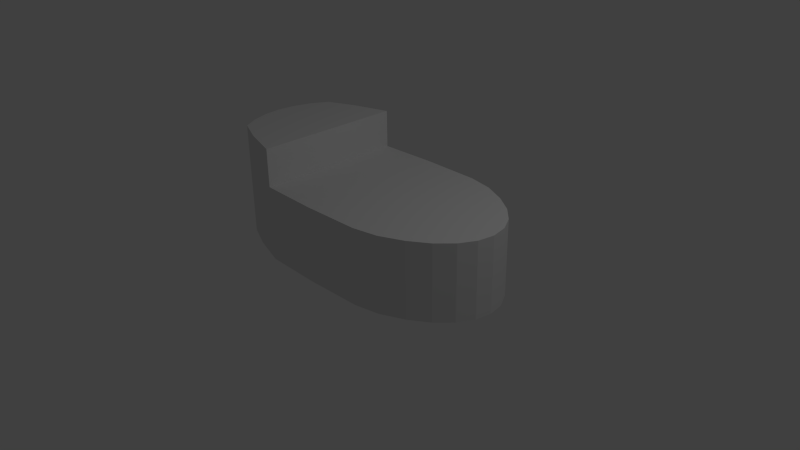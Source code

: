 # Source: robot_torso_2.blend  (saved by Blender 2.63.0; exported with 4.5.12 LTS)
import bpy
from mathutils import Matrix  # noqa: F401  (used for matrix-valued properties, if any)

bpy.ops.wm.read_factory_settings(use_empty=True)
scene = bpy.context.scene
scene.name = 'Scene'

# ---- collections
col_collection_1 = bpy.data.collections.new('Collection 1'); scene.collection.children.link(col_collection_1)

# ---- world
world_world = bpy.data.worlds.new('World'); scene.world = world_world
world_world.color = (0.05088, 0.05088, 0.05088)
world_world.use_sun_shadow = False
world_world.sun_shadow_jitter_overblur = 0.0
world_world.cycles.sampling_method = 'MANUAL'
world_world.cycles.sample_map_resolution = 256

# ---- cameras
cam_camera = bpy.data.cameras.new('Camera')
cam_camera.clip_end = 100.0
cam_camera.lens = 35.0
cam_camera.sensor_width = 32.0
cam_camera.sensor_height = 18.0
cam_camera.ortho_scale = 7.314
cam_camera.dof.focus_distance = 0.0
cam_camera.dof.aperture_fstop = 128.0

# ---- lights
light_lamp = bpy.data.lights.new('Lamp', 'POINT')
light_lamp.transmission_factor = 0.0
light_lamp.cutoff_distance = 30.0
light_lamp.energy = 100.0
light_lamp.shadow_buffer_clip_start = 1.001
light_lamp.shadow_soft_size = 1.0
light_lamp.shadow_maximum_resolution = 0.006
light_lamp.use_absolute_resolution = True
light_lamp.cycles.use_multiple_importance_sampling = False

# ---- meshes
me_cylinder = bpy.data.meshes.new('Cylinder')
me_cylinder.from_pydata([(-1.369e-07, 1.0, 0.0), (-1.369e-07, 1.0, 1.0), (0.7804, 0.9808, 0.0), (0.7804, 0.9808, 1.0), (1.111, 0.9146, 0.0), (1.111, 0.9146, 1.0), (1.414, 0.7778, 0.0), (1.414, 0.7778, 1.0), (1.663, 0.6111, 0.0), (1.663, 0.6111, 1.0), (1.848, 0.421, 0.0), (1.848, 0.421, 1.0), (1.962, 0.2146, 0.0), (1.962, 0.2146, 1.0), (2.0, 4.322e-08, 0.0), (2.0, 4.322e-08, 1.0), (1.962, -0.2146, 0.0), (1.962, -0.2146, 1.0), (1.848, -0.421, 0.0), (1.848, -0.421, 1.0), (1.663, -0.6111, 0.0), (1.663, -0.6111, 1.0), (1.414, -0.7778, 0.0), (1.414, -0.7778, 1.0), (1.111, -0.9146, 0.0), (1.111, -0.9146, 1.0), (0.7804, -0.9808, 0.0), (0.7804, -0.9808, 1.0), (-1.44e-06, -1.0, 0.0), (-1.44e-06, -1.0, 1.0), (-0.7804, -0.9808, 0.0), (-0.7804, -0.9808, 1.0), (-1.269, -0.8316, 0.0), (-1.269, -0.8316, 1.0), (-1.635, -0.6722, 0.0), (-1.635, -0.6722, 1.0), (-1.758, -0.463, 0.0), (-1.758, -0.463, 1.0), (-1.833, -0.2361, 0.0), (-1.833, -0.2361, 1.0), (-1.859, 1.038e-06, 0.0), (-1.859, 1.038e-06, 1.0), (-1.833, 0.2361, 0.0), (-1.833, 0.2361, 1.0), (-1.758, 0.463, 0.0), (-1.758, 0.463, 1.0), (-1.635, 0.6722, 0.0), (-1.635, 0.6722, 1.0), (-1.269, 0.8316, 0.0), (-1.269, 0.8316, 1.0), (-0.7804, 0.9808, 0.0), (-0.7804, 0.9808, 1.0), (-0.7804, -0.9808, 1.5), (-1.269, -0.8316, 1.5), (-1.635, -0.6722, 1.5), (-1.758, -0.463, 1.5), (-1.833, -0.2361, 1.5), (-1.859, 1.038e-06, 1.5), (-1.833, 0.2361, 1.5), (-1.758, 0.463, 1.5), (-1.635, 0.6722, 1.5), (-1.269, 0.8316, 1.5), (-0.7804, 0.9808, 1.5), (-0.7804, 0.9808, 1.0), (-1.269, 0.8316, 1.0), (-1.635, 0.6722, 1.0), (-1.758, 0.463, 1.0), (-1.833, 0.2361, 1.0), (-1.859, 1.038e-06, 1.0), (-1.833, -0.2361, 1.0), (-1.758, -0.463, 1.0), (-1.635, -0.6722, 1.0), (-1.269, -0.8316, 1.0), (-0.7804, -0.9808, 1.0)], [], [(0, 1, 3, 2), (2, 3, 5, 4), (6, 7, 9, 8), (8, 9, 11, 10), (10, 11, 13, 12), (12, 13, 15, 14), (14, 15, 17, 16), (16, 17, 19, 18), (18, 19, 21, 20), (20, 21, 23, 22), (22, 23, 25, 24), (26, 27, 29, 28), (28, 29, 31, 30), (48, 49, 51, 50), (31, 33, 32, 30), (32, 33, 35, 34), (34, 35, 37, 36), (36, 37, 39, 38), (38, 39, 41, 40), (40, 41, 43, 42), (42, 43, 45, 44), (44, 45, 47, 46), (46, 47, 49, 48), (50, 0, 2, 4, 6, 8, 10, 12, 14, 16, 18, 20, 22, 24, 26, 28, 30, 32, 34, 36, 38, 40, 42, 44, 46, 48), (50, 51, 1, 0), (4, 5, 7, 6), (24, 25, 27, 26), (5, 3, 1, 51, 31, 29, 27, 25, 23, 21, 19, 17, 15, 13, 11, 9, 7), (64, 65, 60, 61), (68, 69, 56, 57), (61, 62, 63, 64), (67, 68, 57, 58), (71, 72, 53, 54), (70, 71, 54, 55), (52, 53, 72, 73), (73, 63, 62, 52), (66, 67, 58, 59), (65, 66, 59, 60), (61, 60, 59, 58, 57, 56, 55, 54, 53, 52, 62), (35, 33, 72, 71), (39, 37, 70, 69), (43, 41, 68, 67), (47, 45, 66, 65), (73, 72, 33, 31), (37, 35, 71, 70), (41, 39, 69, 68), (45, 43, 67, 66), (49, 47, 65, 64), (64, 63, 51, 49), (69, 70, 55, 56), (31, 51, 63, 73)])
_uv = me_cylinder.uv_layers.new(name='UV coord')
_uv.uv.foreach_set('vector', [0.8299, 0.1788, 0.8299, 0.3577, 0.6902, 0.3577, 0.6902, 0.1788, 0.9085, 0.7296, 0.9085, 0.9086, 0.8482, 0.9086, 0.8482, 0.7296, 0.9615, 0.3577, 0.9615, 0.5367, 0.9079, 0.5367, 0.9079, 0.3577, 0.956, 0.5507, 0.956, 0.7296, 0.9085, 0.7296, 0.9085, 0.5507, 0.8161, 0.8211, 0.8161, 1.0, 0.7739, 1.0, 0.7739, 0.8211, 0.9998, 0.1788, 0.9998, 0.3577, 0.9608, 0.3577, 0.9608, 0.1788, 0.6762, 0.8211, 0.6762, 1.0, 0.6371, 1.0, 0.6371, 0.8211, 0.9981, 0.5507, 0.9981, 0.7296, 0.956, 0.7296, 0.956, 0.5507, 0.5457, 0.7296, 0.5457, 0.9086, 0.4983, 0.9086, 0.4983, 0.7296, 0.9621, 0.7296, 0.9621, 0.9086, 0.9085, 0.9086, 0.9085, 0.7296, 0.9079, 0.3577, 0.9079, 0.5367, 0.8484, 0.5367, 0.8484, 0.3577, 0.6371, 0.5507, 0.6371, 0.7296, 0.4975, 0.7296, 0.4975, 0.5507, 0.7768, 0.5507, 0.7768, 0.7296, 0.6371, 0.7296, 0.6371, 0.5507, 0.8161, 0.8211, 0.6371, 0.8211, 0.6371, 0.7296, 0.8161, 0.7296, 0.6371, 0.9086, 0.5457, 0.9086, 0.5457, 0.7296, 0.6371, 0.7296, 0.9013, 0.1788, 0.9013, 0.3577, 0.8299, 0.3577, 0.8299, 0.1788, 0.04342, 0.8051, 0.04342, 0.984, 1.068e-08, 0.984, 0.0, 0.8051, 0.08624, 0.8051, 0.08624, 0.984, 0.04342, 0.984, 0.04342, 0.8051, 0.1733, 0.8051, 0.1733, 0.984, 0.1308, 0.984, 0.1308, 0.8051, 0.1287, 0.8051, 0.1287, 0.984, 0.08624, 0.984, 0.08624, 0.8051, 0.2161, 0.8051, 0.2161, 0.984, 0.1733, 0.984, 0.1733, 0.8051, 0.2595, 0.8051, 0.2595, 0.984, 0.2161, 0.984, 0.2161, 0.8051, 0.8482, 0.5507, 0.8482, 0.7296, 0.7768, 0.7296, 0.7768, 0.5507, 0.1972, 9.83e-07, 0.3369, 0.0, 0.4764, 0.006874, 0.5353, 0.02017, 0.5889, 0.04597, 0.6326, 0.07688, 0.6649, 0.1117, 0.6843, 0.1491, 0.6902, 0.1877, 0.6824, 0.2259, 0.6612, 0.2623, 0.6273, 0.2955, 0.582, 0.3242, 0.5272, 0.3474, 0.4678, 0.3577, 0.3281, 0.3577, 0.1886, 0.3509, 0.1018, 0.322, 0.03716, 0.2919, 0.01608, 0.254, 0.003535, 0.213, 0.0, 0.1707, 0.005614, 0.1286, 0.02016, 0.0883, 0.04308, 0.05143, 0.1092, 0.02453, 0.4975, 0.7156, 0.4975, 0.8945, 0.3578, 0.8945, 0.3578, 0.7156, 0.9608, 0.1788, 0.9608, 0.3577, 0.9013, 0.3577, 0.9013, 0.1788, 0.9085, 0.5507, 0.9085, 0.7296, 0.8482, 0.7296, 0.8482, 0.5507, 0.3384, 0.373, 0.2792, 0.3612, 0.1396, 0.3577, 0.0, 0.3612, 0.0, 0.7122, 0.1396, 0.7156, 0.2793, 0.7122, 0.3384, 0.7003, 0.3927, 0.6758, 0.4372, 0.646, 0.4702, 0.612, 0.4906, 0.5751, 0.4975, 0.5367, 0.4906, 0.4983, 0.4702, 0.4613, 0.4372, 0.4273, 0.3927, 0.3975, 0.8299, 0.08936, 0.9013, 0.08936, 0.9013, 0.1788, 0.8299, 0.1788, 0.7797, 0.08624, 0.7797, 0.04375, 0.8692, 0.04375, 0.8692, 0.08624, 0.7817, 0.1788, 0.6902, 0.1788, 0.6902, 0.08936, 0.7817, 0.08936, 0.7797, 0.04342, 0.7797, 0.0009362, 0.8692, 0.0009362, 0.8692, 0.04342, 0.7026, 0.8211, 0.7739, 0.8211, 0.7739, 0.9105, 0.7026, 0.9105, 0.6902, 0.04342, 0.6902, 0.0, 0.7797, 0.0, 0.7797, 0.04342, 0.351, 0.8945, 0.2595, 0.8945, 0.2595, 0.8051, 0.351, 0.8051, 1.068e-08, 0.7156, 0.351, 0.7156, 0.351, 0.8051, 0.0, 0.8051, 0.9013, 0.08936, 0.9441, 0.08936, 0.9441, 0.1788, 0.9013, 0.1788, 0.7817, 0.08936, 0.8251, 0.08936, 0.8251, 0.1788, 0.7817, 0.1788, 0.8218, 0.4633, 0.7932, 0.3979, 0.7558, 0.3759, 0.7152, 0.3623, 0.673, 0.3577, 0.6307, 0.3623, 0.5901, 0.3759, 0.5527, 0.3979, 0.5242, 0.4633, 0.4975, 0.5507, 0.8484, 0.5507, 0.2863, 0.7156, 0.3578, 0.7156, 0.3578, 0.7156, 0.2863, 0.7156, 0.3578, 0.7156, 0.3149, 0.7156, 0.3149, 0.7156, 0.3578, 0.7156, 0.04875, 0.7156, 0.006183, 0.7156, 0.006183, 0.7156, 0.04875, 0.7156, 0.3945, 0.7156, 0.351, 0.7156, 0.351, 0.7156, 0.3945, 0.7156, 0.7818, 0.08936, 0.6902, 0.08936, 0.6902, 0.08932, 0.7818, 0.08932, 0.04968, 0.7156, 0.006183, 0.7156, 0.006183, 0.7156, 0.04968, 0.7156, 0.7328, 0.08932, 0.6902, 0.08932, 0.6902, 0.08931, 0.7328, 0.08931, 0.4007, 0.7156, 0.3578, 0.7156, 0.3578, 0.7156, 0.4007, 0.7156, 0.7617, 0.08627, 0.6902, 0.08627, 0.6902, 0.08624, 0.7617, 0.08624, 0.3578, 0.7156, 0.4494, 0.7156, 0.4494, 0.7156, 0.3578, 0.7156, 0.6902, 0.08624, 0.6902, 0.04342, 0.7797, 0.04342, 0.7797, 0.08624, 0.006183, 0.7156, 0.3578, 0.7156, 0.3578, 0.7156, 0.006183, 0.7156])
me_cylinder.use_remesh_preserve_volume = False
me_cylinder.use_remesh_preserve_attributes = False
me_cylinder.use_mirror_vertex_groups = False
me_cylinder.update()

# ---- objects
ob_cylinder = bpy.data.objects.new('Cylinder', me_cylinder)
ob_lamp = bpy.data.objects.new('Lamp', light_lamp)
ob_camera = bpy.data.objects.new('Camera', cam_camera)

# ---- transforms, parenting, visibility, modifiers, constraints
ob_cylinder.location = (0.0, 0.0, 0.0)
ob_cylinder.lineart.crease_threshold = 0.0
ob_lamp.location = (4.076, 1.005, 5.904)
ob_lamp.rotation_euler = (0.6503, 0.05522, 1.866)
ob_lamp.lock_rotations_4d = False
ob_lamp.empty_display_type = 'ARROWS'
ob_lamp.color = (0.0, 0.0, 0.0, 0.0)
ob_lamp.lineart.crease_threshold = 0.0
ob_camera.location = (7.481, -6.508, 5.344)
ob_camera.rotation_euler = (1.109, 0.01082, 0.8149)
ob_camera.lock_rotations_4d = False
ob_camera.empty_display_type = 'ARROWS'
ob_camera.color = (0.0, 0.0, 0.0, 0.0)
ob_camera.display_type = 'WIRE'
ob_camera.lineart.crease_threshold = 0.0

# ---- collection membership
col_collection_1.objects.link(ob_cylinder)
col_collection_1.objects.link(ob_lamp)
col_collection_1.objects.link(ob_camera)

# ---- scene / render settings (as saved in the file)
scene.camera = ob_camera
scene.frame_start = 1; scene.frame_end = 250; scene.frame_set(1)
scene.render.engine = 'BLENDER_EEVEE_NEXT'
scene.render.image_settings.color_mode = 'RGB'
scene.render.image_settings.compression = 90
scene.render.resolution_percentage = 50
scene.render.dither_intensity = 0.0
scene.render.bake_margin = 2
scene.render.bake_bias = 0.0
scene.cycles.use_denoising = False
scene.cycles.samples = 10
scene.cycles.sampling_pattern = 'TABULATED_SOBOL'
scene.cycles.light_sampling_threshold = 0.0
scene.cycles.use_adaptive_sampling = False
scene.cycles.use_light_tree = False
scene.cycles.blur_glossy = 0.0
scene.cycles.volume_bounces = 1
scene.cycles.pixel_filter_type = 'GAUSSIAN'
scene.cycles.sample_clamp_indirect = 0.0
scene.view_settings.view_transform = 'Standard'
scene.unit_settings.scale_length = 100.0
bpy.context.view_layer.update()
